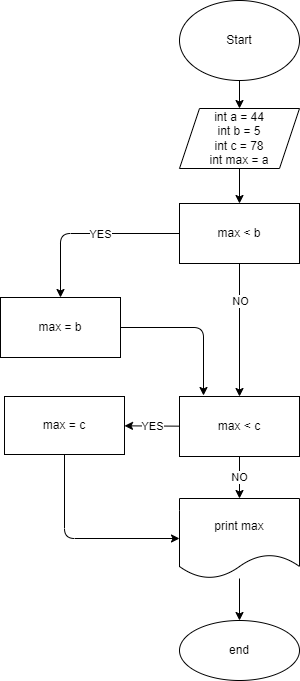

The diagram above was exported from draw.io. Its source (the exported page's mxGraphModel, read from the mxfile embedded in the PNG):
<mxGraphModel dx="133" dy="42" grid="0" gridSize="10" guides="1" tooltips="1" connect="1" arrows="1" fold="1" page="1" pageScale="1" pageWidth="827" pageHeight="1169" math="0" shadow="0">
  <root>
    <mxCell id="0" />
    <mxCell id="1" parent="0" />
    <mxCell id="4" value="" style="edgeStyle=none;html=1;" edge="1" parent="1" source="2" target="3">
      <mxGeometry relative="1" as="geometry" />
    </mxCell>
    <mxCell id="2" value="Start" style="ellipse;whiteSpace=wrap;html=1;" vertex="1" parent="1">
      <mxGeometry x="186" y="42" width="120" height="80" as="geometry" />
    </mxCell>
    <mxCell id="6" value="" style="edgeStyle=none;html=1;" edge="1" parent="1" source="3" target="5">
      <mxGeometry relative="1" as="geometry" />
    </mxCell>
    <mxCell id="3" value="int a = 44&lt;br&gt;int b = 5&lt;br&gt;int c = 78&lt;br&gt;int max = a&lt;br&gt;" style="shape=parallelogram;perimeter=parallelogramPerimeter;whiteSpace=wrap;html=1;fixedSize=1;" vertex="1" parent="1">
      <mxGeometry x="186" y="150" width="120" height="60" as="geometry" />
    </mxCell>
    <mxCell id="8" value="" style="edgeStyle=none;html=1;" edge="1" parent="1" source="5" target="7">
      <mxGeometry relative="1" as="geometry">
        <Array as="points">
          <mxPoint x="67" y="275" />
        </Array>
      </mxGeometry>
    </mxCell>
    <mxCell id="9" value="YES" style="edgeLabel;html=1;align=center;verticalAlign=middle;resizable=0;points=[];" vertex="1" connectable="0" parent="8">
      <mxGeometry x="-0.1253" relative="1" as="geometry">
        <mxPoint as="offset" />
      </mxGeometry>
    </mxCell>
    <mxCell id="11" value="" style="edgeStyle=none;html=1;" edge="1" parent="1" source="5" target="10">
      <mxGeometry relative="1" as="geometry" />
    </mxCell>
    <mxCell id="13" value="NO" style="edgeLabel;html=1;align=center;verticalAlign=middle;resizable=0;points=[];" vertex="1" connectable="0" parent="11">
      <mxGeometry x="-0.4368" relative="1" as="geometry">
        <mxPoint as="offset" />
      </mxGeometry>
    </mxCell>
    <mxCell id="5" value="max &amp;lt; b" style="whiteSpace=wrap;html=1;" vertex="1" parent="1">
      <mxGeometry x="186" y="245" width="120" height="60" as="geometry" />
    </mxCell>
    <mxCell id="12" value="" style="edgeStyle=none;html=1;" edge="1" parent="1" source="7">
      <mxGeometry relative="1" as="geometry">
        <mxPoint x="210" y="437" as="targetPoint" />
        <Array as="points">
          <mxPoint x="210" y="369" />
        </Array>
      </mxGeometry>
    </mxCell>
    <mxCell id="7" value="max = b" style="whiteSpace=wrap;html=1;" vertex="1" parent="1">
      <mxGeometry x="7" y="339" width="120" height="60" as="geometry" />
    </mxCell>
    <mxCell id="15" value="YES" style="edgeStyle=none;html=1;" edge="1" parent="1" source="10" target="14">
      <mxGeometry relative="1" as="geometry" />
    </mxCell>
    <mxCell id="17" value="NO" style="edgeStyle=none;html=1;" edge="1" parent="1" source="10" target="16">
      <mxGeometry relative="1" as="geometry" />
    </mxCell>
    <mxCell id="10" value="max &amp;lt; c" style="whiteSpace=wrap;html=1;" vertex="1" parent="1">
      <mxGeometry x="186" y="438" width="120" height="60" as="geometry" />
    </mxCell>
    <mxCell id="19" style="edgeStyle=none;html=1;exitX=0.5;exitY=1;exitDx=0;exitDy=0;entryX=0;entryY=0.5;entryDx=0;entryDy=0;" edge="1" parent="1" source="14" target="16">
      <mxGeometry relative="1" as="geometry">
        <Array as="points">
          <mxPoint x="71" y="580" />
        </Array>
      </mxGeometry>
    </mxCell>
    <mxCell id="14" value="max = c" style="whiteSpace=wrap;html=1;" vertex="1" parent="1">
      <mxGeometry x="11" y="438" width="120" height="58" as="geometry" />
    </mxCell>
    <mxCell id="21" value="" style="edgeStyle=none;html=1;" edge="1" parent="1" source="16" target="20">
      <mxGeometry relative="1" as="geometry" />
    </mxCell>
    <mxCell id="16" value="print max" style="shape=document;whiteSpace=wrap;html=1;boundedLbl=1;" vertex="1" parent="1">
      <mxGeometry x="186" y="540" width="120" height="80" as="geometry" />
    </mxCell>
    <mxCell id="20" value="end" style="ellipse;whiteSpace=wrap;html=1;" vertex="1" parent="1">
      <mxGeometry x="186" y="662" width="120" height="60" as="geometry" />
    </mxCell>
  </root>
</mxGraphModel>